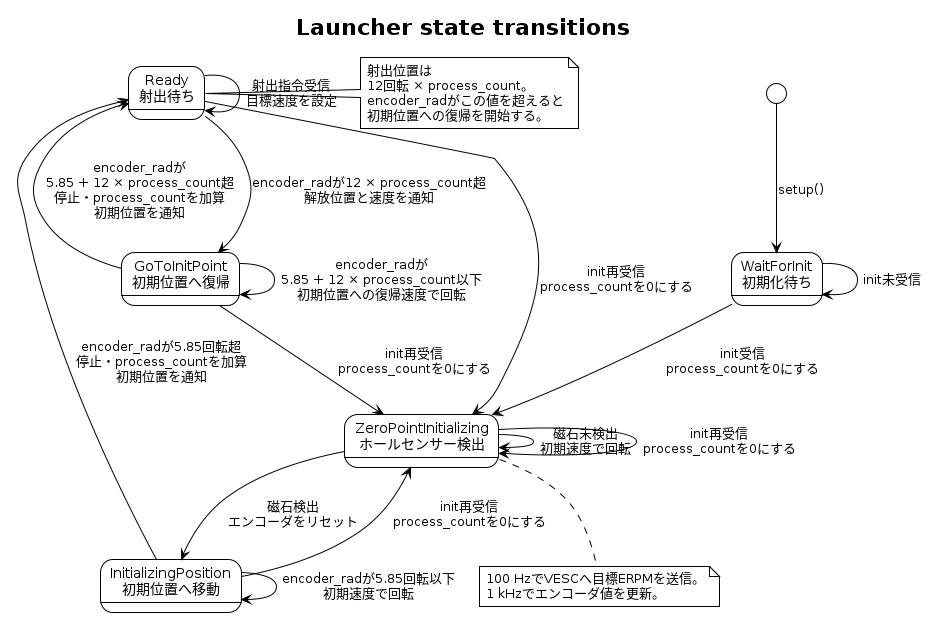

The diagram above was rendered by PlantUML. Its source (embedded in the PNG):
@startuml launcher_state_cycle_count
!theme plain
skinparam backgroundColor #ffffff

title Launcher state transitions

[*] --> WaitForInit : setup()

state "WaitForInit\n初期化待ち" as WaitForInit
state "ZeroPointInitializing\nホールセンサー検出" as ZeroPointInitializing
state "InitializingPosition\n初期位置へ移動" as InitializingPosition
state "Ready\n射出待ち" as Ready
state "GoToInitPoint\n初期位置へ復帰" as GoToInitPoint

WaitForInit --> WaitForInit : init未受信
WaitForInit --> ZeroPointInitializing : init受信\nprocess_countを0にする

ZeroPointInitializing --> ZeroPointInitializing : 磁石未検出\n初期速度で回転
ZeroPointInitializing --> InitializingPosition : 磁石検出\nエンコーダをリセット

InitializingPosition --> InitializingPosition : encoder_radが5.85回転以下\n初期速度で回転
InitializingPosition --> Ready : encoder_radが5.85回転超\n停止・process_countを加算\n初期位置を通知

Ready --> Ready : 射出指令受信\n目標速度を設定
Ready --> GoToInitPoint : encoder_radが12 × process_count超\n解放位置と速度を通知

GoToInitPoint --> GoToInitPoint : encoder_radが\n5.85 + 12 × process_count以下\n初期位置への復帰速度で回転
GoToInitPoint --> Ready : encoder_radが\n5.85 + 12 × process_count超\n停止・process_countを加算\n初期位置を通知

ZeroPointInitializing --> ZeroPointInitializing : init再受信\nprocess_countを0にする
InitializingPosition --> ZeroPointInitializing : init再受信\nprocess_countを0にする
Ready --> ZeroPointInitializing : init再受信\nprocess_countを0にする
GoToInitPoint --> ZeroPointInitializing : init再受信\nprocess_countを0にする

note right of Ready
  射出位置は
  12回転 × process_count。
  encoder_radがこの値を超えると
  初期位置への復帰を開始する。
end note

note bottom of ZeroPointInitializing
  100 HzでVESCへ目標ERPMを送信。
  1 kHzでエンコーダ値を更新。
end note

@enduml